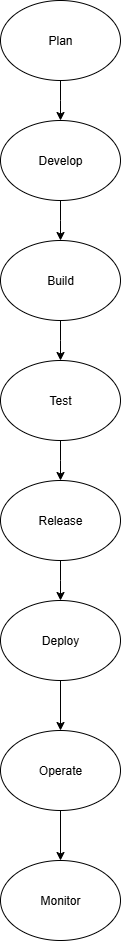

The diagram above was exported from draw.io. Its source (the exported page's mxGraphModel, read from the mxfile embedded in the PNG):
<mxGraphModel dx="1498" dy="640" grid="1" gridSize="10" guides="1" tooltips="1" connect="1" arrows="1" fold="1" page="1" pageScale="1" pageWidth="827" pageHeight="1169" math="0" shadow="0">
  <root>
    <mxCell id="0" />
    <mxCell id="1" parent="0" />
    <mxCell id="HDLdhOxCJWHjbQ8ctlWA-3" style="edgeStyle=orthogonalEdgeStyle;rounded=0;orthogonalLoop=1;jettySize=auto;html=1;exitX=0.5;exitY=1;exitDx=0;exitDy=0;" parent="1" source="S2fo_h502wHQvqIGPSzF-1" edge="1">
      <mxGeometry relative="1" as="geometry">
        <mxPoint x="414" y="150" as="targetPoint" />
      </mxGeometry>
    </mxCell>
    <mxCell id="S2fo_h502wHQvqIGPSzF-1" value="Plan" style="ellipse;whiteSpace=wrap;html=1;fillColor=none;" parent="1" vertex="1">
      <mxGeometry x="354" y="30" width="120" height="80" as="geometry" />
    </mxCell>
    <mxCell id="HDLdhOxCJWHjbQ8ctlWA-5" style="edgeStyle=orthogonalEdgeStyle;rounded=0;orthogonalLoop=1;jettySize=auto;html=1;exitX=0.5;exitY=1;exitDx=0;exitDy=0;" parent="1" source="HDLdhOxCJWHjbQ8ctlWA-4" edge="1">
      <mxGeometry relative="1" as="geometry">
        <mxPoint x="414" y="270" as="targetPoint" />
      </mxGeometry>
    </mxCell>
    <mxCell id="HDLdhOxCJWHjbQ8ctlWA-4" value="Develop" style="ellipse;whiteSpace=wrap;html=1;" parent="1" vertex="1">
      <mxGeometry x="354" y="150" width="120" height="80" as="geometry" />
    </mxCell>
    <mxCell id="HDLdhOxCJWHjbQ8ctlWA-7" style="edgeStyle=orthogonalEdgeStyle;rounded=0;orthogonalLoop=1;jettySize=auto;html=1;exitX=0.5;exitY=1;exitDx=0;exitDy=0;" parent="1" source="HDLdhOxCJWHjbQ8ctlWA-6" edge="1">
      <mxGeometry relative="1" as="geometry">
        <mxPoint x="414" y="390" as="targetPoint" />
      </mxGeometry>
    </mxCell>
    <mxCell id="HDLdhOxCJWHjbQ8ctlWA-6" value="Build" style="ellipse;whiteSpace=wrap;html=1;" parent="1" vertex="1">
      <mxGeometry x="354" y="270" width="120" height="80" as="geometry" />
    </mxCell>
    <mxCell id="HDLdhOxCJWHjbQ8ctlWA-9" style="edgeStyle=orthogonalEdgeStyle;rounded=0;orthogonalLoop=1;jettySize=auto;html=1;exitX=0.5;exitY=1;exitDx=0;exitDy=0;" parent="1" source="HDLdhOxCJWHjbQ8ctlWA-8" edge="1">
      <mxGeometry relative="1" as="geometry">
        <mxPoint x="414" y="510" as="targetPoint" />
      </mxGeometry>
    </mxCell>
    <mxCell id="HDLdhOxCJWHjbQ8ctlWA-8" value="Test" style="ellipse;whiteSpace=wrap;html=1;" parent="1" vertex="1">
      <mxGeometry x="354" y="390" width="120" height="80" as="geometry" />
    </mxCell>
    <mxCell id="HDLdhOxCJWHjbQ8ctlWA-11" style="edgeStyle=orthogonalEdgeStyle;rounded=0;orthogonalLoop=1;jettySize=auto;html=1;exitX=0.5;exitY=1;exitDx=0;exitDy=0;" parent="1" source="HDLdhOxCJWHjbQ8ctlWA-10" edge="1">
      <mxGeometry relative="1" as="geometry">
        <mxPoint x="414" y="630" as="targetPoint" />
      </mxGeometry>
    </mxCell>
    <mxCell id="HDLdhOxCJWHjbQ8ctlWA-10" value="Release" style="ellipse;whiteSpace=wrap;html=1;" parent="1" vertex="1">
      <mxGeometry x="354" y="510" width="120" height="80" as="geometry" />
    </mxCell>
    <mxCell id="HDLdhOxCJWHjbQ8ctlWA-12" value="Monitor" style="ellipse;whiteSpace=wrap;html=1;" parent="1" vertex="1">
      <mxGeometry x="354" y="890" width="120" height="80" as="geometry" />
    </mxCell>
    <mxCell id="HDLdhOxCJWHjbQ8ctlWA-16" style="edgeStyle=orthogonalEdgeStyle;rounded=0;orthogonalLoop=1;jettySize=auto;html=1;exitX=0.5;exitY=1;exitDx=0;exitDy=0;entryX=0.5;entryY=0;entryDx=0;entryDy=0;" parent="1" source="HDLdhOxCJWHjbQ8ctlWA-13" target="HDLdhOxCJWHjbQ8ctlWA-12" edge="1">
      <mxGeometry relative="1" as="geometry" />
    </mxCell>
    <mxCell id="HDLdhOxCJWHjbQ8ctlWA-13" value="Operate" style="ellipse;whiteSpace=wrap;html=1;" parent="1" vertex="1">
      <mxGeometry x="354" y="760" width="120" height="80" as="geometry" />
    </mxCell>
    <mxCell id="HDLdhOxCJWHjbQ8ctlWA-15" style="edgeStyle=orthogonalEdgeStyle;rounded=0;orthogonalLoop=1;jettySize=auto;html=1;exitX=0.5;exitY=1;exitDx=0;exitDy=0;entryX=0.5;entryY=0;entryDx=0;entryDy=0;" parent="1" source="HDLdhOxCJWHjbQ8ctlWA-14" target="HDLdhOxCJWHjbQ8ctlWA-13" edge="1">
      <mxGeometry relative="1" as="geometry" />
    </mxCell>
    <mxCell id="HDLdhOxCJWHjbQ8ctlWA-14" value="Deploy" style="ellipse;whiteSpace=wrap;html=1;" parent="1" vertex="1">
      <mxGeometry x="354" y="630" width="120" height="80" as="geometry" />
    </mxCell>
  </root>
</mxGraphModel>